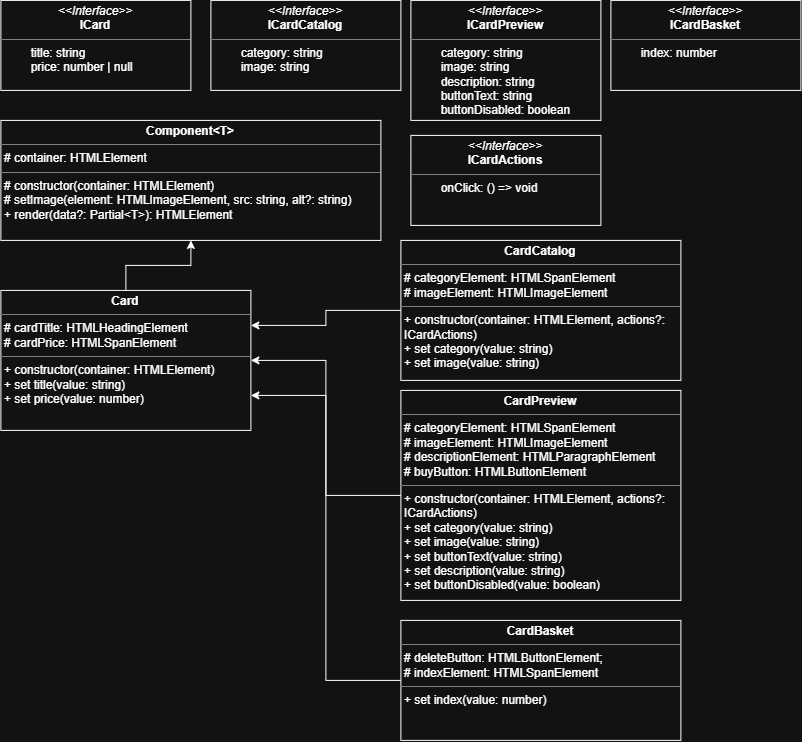

The diagram above was exported from draw.io. Its source (the exported page's mxGraphModel, read from the mxfile embedded in the PNG):
<mxGraphModel dx="1471" dy="753" grid="1" gridSize="10" guides="1" tooltips="1" connect="1" arrows="1" fold="1" page="1" pageScale="1" pageWidth="827" pageHeight="1169" math="0" shadow="0">
  <root>
    <mxCell id="0" />
    <mxCell id="1" parent="0" />
    <mxCell id="sORrCyU62TxEjOEvdG8K-1" parent="1" style="verticalAlign=top;align=left;overflow=fill;html=1;whiteSpace=wrap;" value="&lt;p style=&quot;margin:0px;margin-top:4px;text-align:center;&quot;&gt;&lt;i&gt;&amp;lt;&amp;lt;Interface&amp;gt;&amp;gt;&lt;/i&gt;&lt;br&gt;&lt;b&gt;ICard&lt;/b&gt;&lt;/p&gt;&lt;hr size=&quot;1&quot; style=&quot;border-style:solid;&quot;&gt;&lt;p style=&quot;margin:0px;margin-left:4px;&quot;&gt;&lt;span style=&quot;white-space: pre;&quot;&gt;&#09;&lt;/span&gt;title: string&lt;br&gt;&lt;/p&gt;&lt;p style=&quot;margin:0px;margin-left:4px;&quot;&gt;&lt;span style=&quot;white-space: pre;&quot;&gt;&#09;&lt;/span&gt;price: number | null&lt;br&gt;&lt;/p&gt;" vertex="1">
      <mxGeometry height="90" width="190" x="40" y="40" as="geometry" />
    </mxCell>
    <mxCell id="sORrCyU62TxEjOEvdG8K-2" parent="1" style="verticalAlign=top;align=left;overflow=fill;html=1;whiteSpace=wrap;" value="&lt;p style=&quot;margin:0px;margin-top:4px;text-align:center;&quot;&gt;&lt;b&gt;Component&amp;lt;T&amp;gt;&lt;/b&gt;&lt;/p&gt;&lt;hr size=&quot;1&quot; style=&quot;border-style:solid;&quot;&gt;&lt;p style=&quot;margin:0px;margin-left:4px;&quot;&gt;# container: HTMLElement&lt;/p&gt;&lt;hr size=&quot;1&quot; style=&quot;border-style:solid;&quot;&gt;&lt;p style=&quot;margin:0px;margin-left:4px;&quot;&gt;# constructor(container: HTMLElement)&lt;/p&gt;&lt;p style=&quot;margin:0px;margin-left:4px;&quot;&gt;# setImage(element: HTMLImageElement, src: string, alt?: string)&lt;/p&gt;&lt;p style=&quot;margin:0px;margin-left:4px;&quot;&gt;+ render(data?: Partial&amp;lt;T&amp;gt;): HTMLElement&lt;/p&gt;" vertex="1">
      <mxGeometry height="120" width="380" x="40" y="160" as="geometry" />
    </mxCell>
    <mxCell id="sORrCyU62TxEjOEvdG8K-4" edge="1" parent="1" source="sORrCyU62TxEjOEvdG8K-3" style="edgeStyle=orthogonalEdgeStyle;rounded=0;orthogonalLoop=1;jettySize=auto;html=1;" target="sORrCyU62TxEjOEvdG8K-2">
      <mxGeometry relative="1" as="geometry" />
    </mxCell>
    <mxCell id="sORrCyU62TxEjOEvdG8K-3" parent="1" style="verticalAlign=top;align=left;overflow=fill;html=1;whiteSpace=wrap;" value="&lt;p style=&quot;margin:0px;margin-top:4px;text-align:center;&quot;&gt;&lt;b&gt;Card&lt;/b&gt;&lt;/p&gt;&lt;hr size=&quot;1&quot; style=&quot;border-style:solid;&quot;&gt;&lt;p style=&quot;margin:0px;margin-left:4px;&quot;&gt;# cardTitle: HTMLHeadingElement&lt;/p&gt;&lt;p style=&quot;margin:0px;margin-left:4px;&quot;&gt;# cardPrice: HTMLSpanElement&lt;/p&gt;&lt;hr size=&quot;1&quot; style=&quot;border-style:solid;&quot;&gt;&lt;p style=&quot;margin:0px;margin-left:4px;&quot;&gt;+ constructor(container: HTMLElement)&lt;/p&gt;&lt;p style=&quot;margin:0px;margin-left:4px;&quot;&gt;+ set title(value: string)&lt;/p&gt;&lt;p style=&quot;margin:0px;margin-left:4px;&quot;&gt;+ set price(value: number)&lt;/p&gt;" vertex="1">
      <mxGeometry height="140" width="250" x="40" y="330" as="geometry" />
    </mxCell>
    <mxCell id="sORrCyU62TxEjOEvdG8K-8" edge="1" parent="1" source="sORrCyU62TxEjOEvdG8K-5" style="edgeStyle=orthogonalEdgeStyle;rounded=0;orthogonalLoop=1;jettySize=auto;html=1;entryX=1;entryY=0.25;entryDx=0;entryDy=0;" target="sORrCyU62TxEjOEvdG8K-3">
      <mxGeometry relative="1" as="geometry" />
    </mxCell>
    <mxCell id="sORrCyU62TxEjOEvdG8K-5" parent="1" style="verticalAlign=top;align=left;overflow=fill;html=1;whiteSpace=wrap;" value="&lt;p style=&quot;margin:0px;margin-top:4px;text-align:center;&quot;&gt;&lt;b&gt;CardCatalog&lt;/b&gt;&lt;/p&gt;&lt;hr size=&quot;1&quot; style=&quot;border-style:solid;&quot;&gt;&lt;p style=&quot;margin:0px;margin-left:4px;&quot;&gt;# categoryElement: HTMLSpanElement&lt;/p&gt;&lt;p style=&quot;margin:0px;margin-left:4px;&quot;&gt;# imageElement: HTMLImageElement&lt;/p&gt;&lt;hr size=&quot;1&quot; style=&quot;border-style:solid;&quot;&gt;&lt;p style=&quot;margin:0px;margin-left:4px;&quot;&gt;+&amp;nbsp;constructor(container: HTMLElement, actions?: ICardActions)&lt;/p&gt;&lt;p style=&quot;margin:0px;margin-left:4px;&quot;&gt;+&amp;nbsp;set category(value: string)&lt;/p&gt;&lt;p style=&quot;margin:0px;margin-left:4px;&quot;&gt;+&amp;nbsp;set image(value: string)&lt;/p&gt;" vertex="1">
      <mxGeometry height="140" width="280" x="440" y="280" as="geometry" />
    </mxCell>
    <mxCell id="sORrCyU62TxEjOEvdG8K-9" edge="1" parent="1" source="sORrCyU62TxEjOEvdG8K-6" style="edgeStyle=orthogonalEdgeStyle;rounded=0;orthogonalLoop=1;jettySize=auto;html=1;entryX=1;entryY=0.5;entryDx=0;entryDy=0;" target="sORrCyU62TxEjOEvdG8K-3">
      <mxGeometry relative="1" as="geometry" />
    </mxCell>
    <mxCell id="sORrCyU62TxEjOEvdG8K-6" parent="1" style="verticalAlign=top;align=left;overflow=fill;html=1;whiteSpace=wrap;" value="&lt;p style=&quot;margin:0px;margin-top:4px;text-align:center;&quot;&gt;&lt;b&gt;CardPreview&lt;/b&gt;&lt;/p&gt;&lt;hr size=&quot;1&quot; style=&quot;border-style:solid;&quot;&gt;&lt;p style=&quot;margin:0px;margin-left:4px;&quot;&gt;#&amp;nbsp;categoryElement: HTMLSpanElement&lt;/p&gt;&lt;p style=&quot;margin:0px;margin-left:4px;&quot;&gt;#&amp;nbsp;imageElement: HTMLImageElement&lt;/p&gt;&lt;p style=&quot;margin:0px;margin-left:4px;&quot;&gt;#&amp;nbsp;descriptionElement: HTMLParagraphElement&lt;/p&gt;&lt;p style=&quot;margin:0px;margin-left:4px;&quot;&gt;#&amp;nbsp;buyButton: HTMLButtonElement&lt;/p&gt;&lt;hr size=&quot;1&quot; style=&quot;border-style:solid;&quot;&gt;&lt;p style=&quot;margin:0px;margin-left:4px;&quot;&gt;+&amp;nbsp;constructor(container: HTMLElement, actions?: ICardActions)&lt;/p&gt;&lt;p style=&quot;margin:0px;margin-left:4px;&quot;&gt;+&amp;nbsp;set category(value: string)&lt;/p&gt;&lt;p style=&quot;margin:0px;margin-left:4px;&quot;&gt;+&amp;nbsp;set image(value: string)&lt;/p&gt;&lt;p style=&quot;margin:0px;margin-left:4px;&quot;&gt;+&amp;nbsp;set buttonText(value: string)&lt;/p&gt;&lt;p style=&quot;margin:0px;margin-left:4px;&quot;&gt;+&amp;nbsp;set description(value: string)&lt;/p&gt;&lt;p style=&quot;margin:0px;margin-left:4px;&quot;&gt;+&amp;nbsp;set buttonDisabled(value: boolean)&lt;/p&gt;&lt;p style=&quot;margin:0px;margin-left:4px;&quot;&gt;&lt;br&gt;&lt;/p&gt;" vertex="1">
      <mxGeometry height="210" width="280" x="440" y="430" as="geometry" />
    </mxCell>
    <mxCell id="sORrCyU62TxEjOEvdG8K-10" edge="1" parent="1" source="sORrCyU62TxEjOEvdG8K-7" style="edgeStyle=orthogonalEdgeStyle;rounded=0;orthogonalLoop=1;jettySize=auto;html=1;entryX=1;entryY=0.75;entryDx=0;entryDy=0;" target="sORrCyU62TxEjOEvdG8K-3">
      <mxGeometry relative="1" as="geometry" />
    </mxCell>
    <mxCell id="sORrCyU62TxEjOEvdG8K-7" parent="1" style="verticalAlign=top;align=left;overflow=fill;html=1;whiteSpace=wrap;" value="&lt;p style=&quot;margin:0px;margin-top:4px;text-align:center;&quot;&gt;&lt;b&gt;CardBasket&lt;/b&gt;&lt;/p&gt;&lt;hr size=&quot;1&quot; style=&quot;border-style:solid;&quot;&gt;&lt;p style=&quot;margin:0px;margin-left:4px;&quot;&gt;#&amp;nbsp;deleteButton: HTMLButtonElement;&lt;/p&gt;&lt;p style=&quot;margin:0px;margin-left:4px;&quot;&gt;#&amp;nbsp;indexElement: HTMLSpanElement&lt;/p&gt;&lt;hr size=&quot;1&quot; style=&quot;border-style:solid;&quot;&gt;&lt;p style=&quot;margin:0px;margin-left:4px;&quot;&gt;+&amp;nbsp;set index(value: number)&lt;/p&gt;" vertex="1">
      <mxGeometry height="120" width="280" x="440" y="660" as="geometry" />
    </mxCell>
    <mxCell id="sORrCyU62TxEjOEvdG8K-11" parent="1" style="verticalAlign=top;align=left;overflow=fill;html=1;whiteSpace=wrap;" value="&lt;p style=&quot;margin:0px;margin-top:4px;text-align:center;&quot;&gt;&lt;i&gt;&amp;lt;&amp;lt;Interface&amp;gt;&amp;gt;&lt;/i&gt;&lt;br&gt;&lt;b&gt;ICardCatalog&lt;/b&gt;&lt;/p&gt;&lt;hr size=&quot;1&quot; style=&quot;border-style:solid;&quot;&gt;&lt;p style=&quot;margin:0px;margin-left:4px;&quot;&gt;&lt;span style=&quot;white-space: pre;&quot;&gt;&#09;&lt;/span&gt;category: string&lt;/p&gt;&lt;p style=&quot;margin:0px;margin-left:4px;&quot;&gt;&lt;span style=&quot;white-space: pre;&quot;&gt;&#09;&lt;/span&gt;image: string&lt;br&gt;&lt;/p&gt;" vertex="1">
      <mxGeometry height="90" width="190" x="250" y="40" as="geometry" />
    </mxCell>
    <mxCell id="sORrCyU62TxEjOEvdG8K-12" parent="1" style="verticalAlign=top;align=left;overflow=fill;html=1;whiteSpace=wrap;" value="&lt;p style=&quot;margin:0px;margin-top:4px;text-align:center;&quot;&gt;&lt;i&gt;&amp;lt;&amp;lt;Interface&amp;gt;&amp;gt;&lt;/i&gt;&lt;br&gt;&lt;b&gt;ICardPreview&lt;/b&gt;&lt;/p&gt;&lt;hr size=&quot;1&quot; style=&quot;border-style:solid;&quot;&gt;&lt;p style=&quot;margin:0px;margin-left:4px;&quot;&gt;&lt;span style=&quot;white-space: pre;&quot;&gt;&#09;&lt;/span&gt;category: string&lt;/p&gt;&lt;p style=&quot;margin:0px;margin-left:4px;&quot;&gt;&lt;span style=&quot;white-space: pre;&quot;&gt;&#09;&lt;/span&gt;image: string&lt;br&gt;&lt;/p&gt;&lt;p style=&quot;margin:0px;margin-left:4px;&quot;&gt;&lt;span style=&quot;white-space: pre;&quot;&gt;&#09;&lt;/span&gt;description: string&lt;br&gt;&lt;/p&gt;&lt;p style=&quot;margin:0px;margin-left:4px;&quot;&gt;&lt;span style=&quot;white-space: pre;&quot;&gt;&#09;&lt;/span&gt;buttonText: string&lt;br&gt;&lt;/p&gt;&lt;p style=&quot;margin:0px;margin-left:4px;&quot;&gt;&lt;span style=&quot;white-space: pre;&quot;&gt;&#09;&lt;/span&gt;buttonDisabled: boolean&lt;/p&gt;" vertex="1">
      <mxGeometry height="120" width="190" x="450" y="40" as="geometry" />
    </mxCell>
    <mxCell id="sORrCyU62TxEjOEvdG8K-13" parent="1" style="verticalAlign=top;align=left;overflow=fill;html=1;whiteSpace=wrap;" value="&lt;p style=&quot;margin:0px;margin-top:4px;text-align:center;&quot;&gt;&lt;i&gt;&amp;lt;&amp;lt;Interface&amp;gt;&amp;gt;&lt;/i&gt;&lt;br&gt;&lt;b&gt;ICardActions&lt;/b&gt;&lt;/p&gt;&lt;hr size=&quot;1&quot; style=&quot;border-style:solid;&quot;&gt;&lt;p style=&quot;margin:0px;margin-left:4px;&quot;&gt;&lt;span style=&quot;white-space: pre;&quot;&gt;&#09;&lt;/span&gt;&lt;span style=&quot;background-color: transparent;&quot;&gt;onClick: () =&amp;gt; void&lt;/span&gt;&lt;/p&gt;" vertex="1">
      <mxGeometry height="90" width="190" x="450" y="175" as="geometry" />
    </mxCell>
    <mxCell id="QYVBIBaYkFG_enh3b4R6-1" parent="1" style="verticalAlign=top;align=left;overflow=fill;html=1;whiteSpace=wrap;" value="&lt;p style=&quot;margin:0px;margin-top:4px;text-align:center;&quot;&gt;&lt;i&gt;&amp;lt;&amp;lt;Interface&amp;gt;&amp;gt;&lt;/i&gt;&lt;br&gt;&lt;b&gt;ICardBasket&lt;/b&gt;&lt;/p&gt;&lt;hr size=&quot;1&quot; style=&quot;border-style:solid;&quot;&gt;&lt;p style=&quot;margin:0px;margin-left:4px;&quot;&gt;&lt;span style=&quot;white-space: pre;&quot;&gt;&#09;&lt;/span&gt;index: number&lt;/p&gt;" vertex="1">
      <mxGeometry height="90" width="190" x="650" y="40" as="geometry" />
    </mxCell>
  </root>
</mxGraphModel>